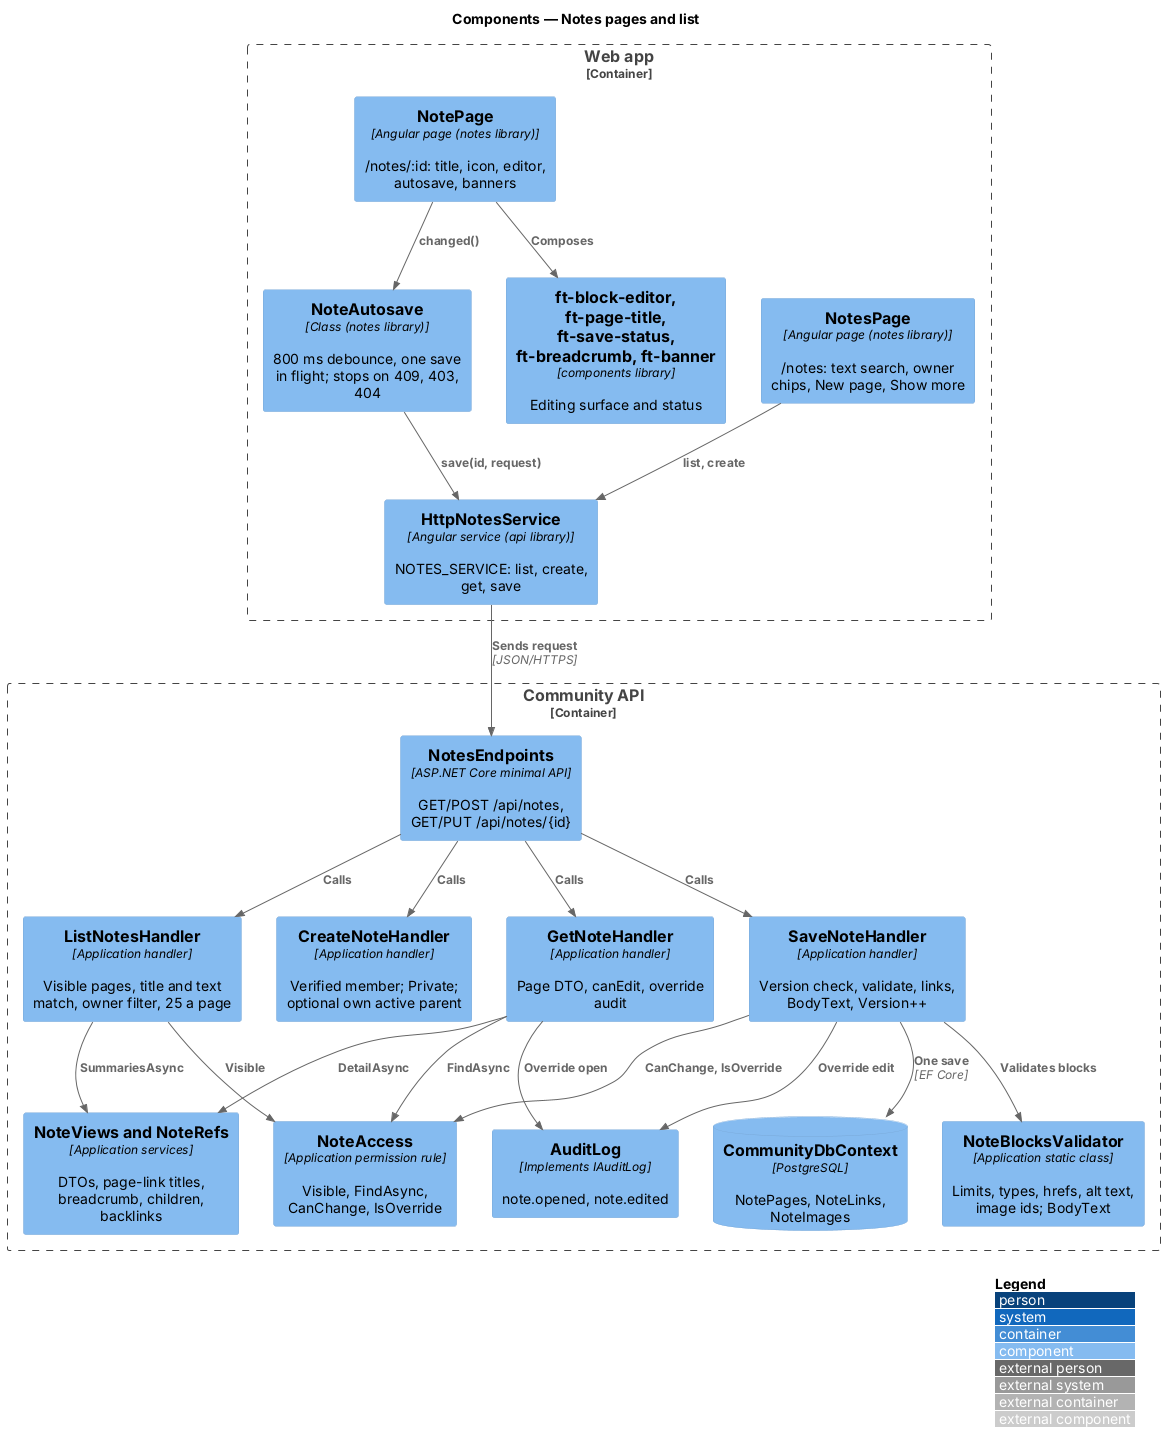

The diagram above was rendered by PlantUML. Its source (embedded in the PNG):
@startuml
!include <C4/C4_Component>
LAYOUT_WITH_LEGEND()
title Components — Notes pages and list
Container_Boundary(web, "Web app") {
  Component(list, "NotesPage", "Angular page (notes library)", "/notes: text search, owner chips, New page, Show more")
  Component(page, "NotePage", "Angular page (notes library)", "/notes/:id: title, icon, editor, autosave, banners")
  Component(autosave, "NoteAutosave", "Class (notes library)", "800 ms debounce, one save in flight; stops on 409, 403, 404")
  Component(ui, "ft-block-editor, ft-page-title, ft-save-status, ft-breadcrumb, ft-banner", "components library", "Editing surface and status")
  Component(svc, "HttpNotesService", "Angular service (api library)", "NOTES_SERVICE: list, create, get, save")
}
Container_Boundary(api, "Community API") {
  Component(ep, "NotesEndpoints", "ASP.NET Core minimal API", "GET/POST /api/notes, GET/PUT /api/notes/{id}")
  Component(lh, "ListNotesHandler", "Application handler", "Visible pages, title and text match, owner filter, 25 a page")
  Component(ch, "CreateNoteHandler", "Application handler", "Verified member; Private; optional own active parent")
  Component(gh, "GetNoteHandler", "Application handler", "Page DTO, canEdit, override audit")
  Component(sh, "SaveNoteHandler", "Application handler", "Version check, validate, links, BodyText, Version++")
  Component(val, "NoteBlocksValidator", "Application static class", "Limits, types, hrefs, alt text, image ids; BodyText")
  Component(views, "NoteViews and NoteRefs", "Application services", "DTOs, page-link titles, breadcrumb, children, backlinks")
  Component(acc, "NoteAccess", "Application permission rule", "Visible, FindAsync, CanChange, IsOverride")
  Component(audit, "AuditLog", "Implements IAuditLog", "note.opened, note.edited")
  ComponentDb(db, "CommunityDbContext", "PostgreSQL", "NotePages, NoteLinks, NoteImages")
}
Rel(list, svc, "list, create")
Rel(page, autosave, "changed()")
Rel(autosave, svc, "save(id, request)")
Rel(page, ui, "Composes")
Rel(svc, ep, "Sends request", "JSON/HTTPS")
Rel(ep, lh, "Calls")
Rel(ep, ch, "Calls")
Rel(ep, gh, "Calls")
Rel(ep, sh, "Calls")
Rel(sh, val, "Validates blocks")
Rel(lh, acc, "Visible")
Rel(gh, acc, "FindAsync")
Rel(gh, views, "DetailAsync")
Rel(lh, views, "SummariesAsync")
Rel(sh, acc, "CanChange, IsOverride")
Rel(gh, audit, "Override open")
Rel(sh, audit, "Override edit")
Rel(sh, db, "One save", "EF Core")
@enduml